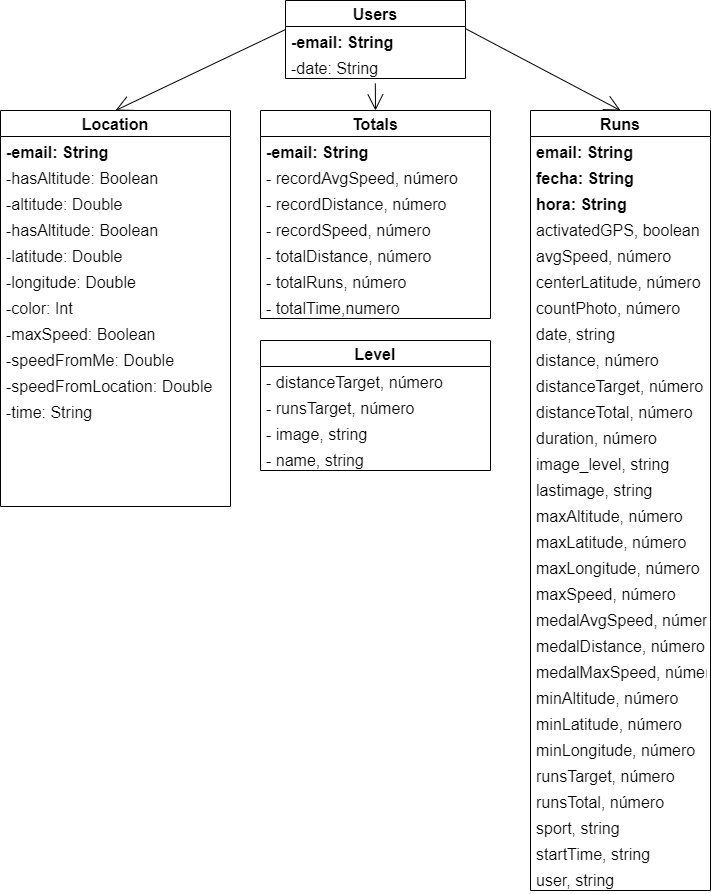

The diagram above was exported from draw.io. Its source (the exported page's mxGraphModel, read from the mxfile embedded in the PNG):
<mxGraphModel dx="1802" dy="709" grid="1" gridSize="10" guides="1" tooltips="1" connect="1" arrows="1" fold="1" page="1" pageScale="1" pageWidth="827" pageHeight="1169" math="0" shadow="0">
  <root>
    <mxCell id="0" />
    <mxCell id="1" parent="0" />
    <mxCell id="5DInG_C7aPqTVyGzK8pV-1" value="Location" style="swimlane;fontStyle=1;childLayout=stackLayout;horizontal=1;startSize=26;horizontalStack=0;resizeParent=1;resizeParentMax=0;resizeLast=0;collapsible=1;marginBottom=0;fontSize=16;" parent="1" vertex="1">
      <mxGeometry x="20" y="120" width="230" height="396" as="geometry" />
    </mxCell>
    <mxCell id="5DInG_C7aPqTVyGzK8pV-54" value="-email: String" style="text;strokeColor=none;fillColor=none;align=left;verticalAlign=top;spacingLeft=4;spacingRight=4;overflow=hidden;rotatable=0;points=[[0,0.5],[1,0.5]];portConstraint=eastwest;fontSize=16;fontStyle=1" parent="5DInG_C7aPqTVyGzK8pV-1" vertex="1">
      <mxGeometry y="26" width="230" height="26" as="geometry" />
    </mxCell>
    <mxCell id="5DInG_C7aPqTVyGzK8pV-2" value="-hasAltitude: Boolean" style="text;strokeColor=none;fillColor=none;align=left;verticalAlign=top;spacingLeft=4;spacingRight=4;overflow=hidden;rotatable=0;points=[[0,0.5],[1,0.5]];portConstraint=eastwest;fontSize=16;" parent="5DInG_C7aPqTVyGzK8pV-1" vertex="1">
      <mxGeometry y="52" width="230" height="26" as="geometry" />
    </mxCell>
    <mxCell id="5DInG_C7aPqTVyGzK8pV-3" value="-altitude: Double" style="text;strokeColor=none;fillColor=none;align=left;verticalAlign=top;spacingLeft=4;spacingRight=4;overflow=hidden;rotatable=0;points=[[0,0.5],[1,0.5]];portConstraint=eastwest;fontSize=16;" parent="5DInG_C7aPqTVyGzK8pV-1" vertex="1">
      <mxGeometry y="78" width="230" height="26" as="geometry" />
    </mxCell>
    <mxCell id="5DInG_C7aPqTVyGzK8pV-53" value="-hasAltitude: Boolean" style="text;strokeColor=none;fillColor=none;align=left;verticalAlign=top;spacingLeft=4;spacingRight=4;overflow=hidden;rotatable=0;points=[[0,0.5],[1,0.5]];portConstraint=eastwest;fontSize=16;" parent="5DInG_C7aPqTVyGzK8pV-1" vertex="1">
      <mxGeometry y="104" width="230" height="26" as="geometry" />
    </mxCell>
    <mxCell id="5DInG_C7aPqTVyGzK8pV-4" value="-latitude: Double" style="text;strokeColor=none;fillColor=none;align=left;verticalAlign=top;spacingLeft=4;spacingRight=4;overflow=hidden;rotatable=0;points=[[0,0.5],[1,0.5]];portConstraint=eastwest;fontSize=16;" parent="5DInG_C7aPqTVyGzK8pV-1" vertex="1">
      <mxGeometry y="130" width="230" height="26" as="geometry" />
    </mxCell>
    <mxCell id="5DInG_C7aPqTVyGzK8pV-5" value="-longitude: Double" style="text;strokeColor=none;fillColor=none;align=left;verticalAlign=top;spacingLeft=4;spacingRight=4;overflow=hidden;rotatable=0;points=[[0,0.5],[1,0.5]];portConstraint=eastwest;fontSize=16;" parent="5DInG_C7aPqTVyGzK8pV-1" vertex="1">
      <mxGeometry y="156" width="230" height="26" as="geometry" />
    </mxCell>
    <mxCell id="5DInG_C7aPqTVyGzK8pV-6" value="-color: Int" style="text;strokeColor=none;fillColor=none;align=left;verticalAlign=top;spacingLeft=4;spacingRight=4;overflow=hidden;rotatable=0;points=[[0,0.5],[1,0.5]];portConstraint=eastwest;fontSize=16;" parent="5DInG_C7aPqTVyGzK8pV-1" vertex="1">
      <mxGeometry y="182" width="230" height="26" as="geometry" />
    </mxCell>
    <mxCell id="5DInG_C7aPqTVyGzK8pV-7" value="-maxSpeed: Boolean" style="text;strokeColor=none;fillColor=none;align=left;verticalAlign=top;spacingLeft=4;spacingRight=4;overflow=hidden;rotatable=0;points=[[0,0.5],[1,0.5]];portConstraint=eastwest;fontSize=16;" parent="5DInG_C7aPqTVyGzK8pV-1" vertex="1">
      <mxGeometry y="208" width="230" height="26" as="geometry" />
    </mxCell>
    <mxCell id="5DInG_C7aPqTVyGzK8pV-8" value="-speedFromMe: Double" style="text;strokeColor=none;fillColor=none;align=left;verticalAlign=top;spacingLeft=4;spacingRight=4;overflow=hidden;rotatable=0;points=[[0,0.5],[1,0.5]];portConstraint=eastwest;fontSize=16;" parent="5DInG_C7aPqTVyGzK8pV-1" vertex="1">
      <mxGeometry y="234" width="230" height="26" as="geometry" />
    </mxCell>
    <mxCell id="5DInG_C7aPqTVyGzK8pV-9" value="-speedFromLocation: Double" style="text;strokeColor=none;fillColor=none;align=left;verticalAlign=top;spacingLeft=4;spacingRight=4;overflow=hidden;rotatable=0;points=[[0,0.5],[1,0.5]];portConstraint=eastwest;fontSize=16;" parent="5DInG_C7aPqTVyGzK8pV-1" vertex="1">
      <mxGeometry y="260" width="230" height="26" as="geometry" />
    </mxCell>
    <mxCell id="5DInG_C7aPqTVyGzK8pV-10" value="-time: String" style="text;strokeColor=none;fillColor=none;align=left;verticalAlign=top;spacingLeft=4;spacingRight=4;overflow=hidden;rotatable=0;points=[[0,0.5],[1,0.5]];portConstraint=eastwest;fontSize=16;" parent="5DInG_C7aPqTVyGzK8pV-1" vertex="1">
      <mxGeometry y="286" width="230" height="110" as="geometry" />
    </mxCell>
    <mxCell id="5DInG_C7aPqTVyGzK8pV-11" value="Runs" style="swimlane;fontStyle=1;childLayout=stackLayout;horizontal=1;startSize=26;horizontalStack=0;resizeParent=1;resizeParentMax=0;resizeLast=0;collapsible=1;marginBottom=0;fontSize=16;" parent="1" vertex="1">
      <mxGeometry x="550" y="120" width="180" height="780" as="geometry" />
    </mxCell>
    <mxCell id="5DInG_C7aPqTVyGzK8pV-12" value="email: String&#10;" style="text;strokeColor=none;fillColor=none;align=left;verticalAlign=top;spacingLeft=4;spacingRight=4;overflow=hidden;rotatable=0;points=[[0,0.5],[1,0.5]];portConstraint=eastwest;fontSize=16;fontStyle=1" parent="5DInG_C7aPqTVyGzK8pV-11" vertex="1">
      <mxGeometry y="26" width="180" height="26" as="geometry" />
    </mxCell>
    <mxCell id="5DInG_C7aPqTVyGzK8pV-58" value="fecha: String&#10;" style="text;strokeColor=none;fillColor=none;align=left;verticalAlign=top;spacingLeft=4;spacingRight=4;overflow=hidden;rotatable=0;points=[[0,0.5],[1,0.5]];portConstraint=eastwest;fontSize=16;fontStyle=1" parent="5DInG_C7aPqTVyGzK8pV-11" vertex="1">
      <mxGeometry y="52" width="180" height="26" as="geometry" />
    </mxCell>
    <mxCell id="5DInG_C7aPqTVyGzK8pV-60" value="hora: String" style="text;strokeColor=none;fillColor=none;align=left;verticalAlign=top;spacingLeft=4;spacingRight=4;overflow=hidden;rotatable=0;points=[[0,0.5],[1,0.5]];portConstraint=eastwest;fontSize=16;fontStyle=1" parent="5DInG_C7aPqTVyGzK8pV-11" vertex="1">
      <mxGeometry y="78" width="180" height="26" as="geometry" />
    </mxCell>
    <mxCell id="5DInG_C7aPqTVyGzK8pV-59" value="activatedGPS, boolean" style="text;strokeColor=none;fillColor=none;align=left;verticalAlign=top;spacingLeft=4;spacingRight=4;overflow=hidden;rotatable=0;points=[[0,0.5],[1,0.5]];portConstraint=eastwest;fontSize=16;" parent="5DInG_C7aPqTVyGzK8pV-11" vertex="1">
      <mxGeometry y="104" width="180" height="26" as="geometry" />
    </mxCell>
    <mxCell id="5DInG_C7aPqTVyGzK8pV-13" value="avgSpeed, número" style="text;strokeColor=none;fillColor=none;align=left;verticalAlign=top;spacingLeft=4;spacingRight=4;overflow=hidden;rotatable=0;points=[[0,0.5],[1,0.5]];portConstraint=eastwest;fontSize=16;" parent="5DInG_C7aPqTVyGzK8pV-11" vertex="1">
      <mxGeometry y="130" width="180" height="26" as="geometry" />
    </mxCell>
    <mxCell id="5DInG_C7aPqTVyGzK8pV-14" value="centerLatitude, número" style="text;strokeColor=none;fillColor=none;align=left;verticalAlign=top;spacingLeft=4;spacingRight=4;overflow=hidden;rotatable=0;points=[[0,0.5],[1,0.5]];portConstraint=eastwest;fontSize=16;" parent="5DInG_C7aPqTVyGzK8pV-11" vertex="1">
      <mxGeometry y="156" width="180" height="26" as="geometry" />
    </mxCell>
    <mxCell id="5DInG_C7aPqTVyGzK8pV-15" value="countPhoto, número" style="text;strokeColor=none;fillColor=none;align=left;verticalAlign=top;spacingLeft=4;spacingRight=4;overflow=hidden;rotatable=0;points=[[0,0.5],[1,0.5]];portConstraint=eastwest;fontSize=16;" parent="5DInG_C7aPqTVyGzK8pV-11" vertex="1">
      <mxGeometry y="182" width="180" height="26" as="geometry" />
    </mxCell>
    <mxCell id="5DInG_C7aPqTVyGzK8pV-16" value="date, string" style="text;strokeColor=none;fillColor=none;align=left;verticalAlign=top;spacingLeft=4;spacingRight=4;overflow=hidden;rotatable=0;points=[[0,0.5],[1,0.5]];portConstraint=eastwest;fontSize=16;" parent="5DInG_C7aPqTVyGzK8pV-11" vertex="1">
      <mxGeometry y="208" width="180" height="26" as="geometry" />
    </mxCell>
    <mxCell id="5DInG_C7aPqTVyGzK8pV-17" value="distance, número" style="text;strokeColor=none;fillColor=none;align=left;verticalAlign=top;spacingLeft=4;spacingRight=4;overflow=hidden;rotatable=0;points=[[0,0.5],[1,0.5]];portConstraint=eastwest;fontSize=16;" parent="5DInG_C7aPqTVyGzK8pV-11" vertex="1">
      <mxGeometry y="234" width="180" height="26" as="geometry" />
    </mxCell>
    <mxCell id="5DInG_C7aPqTVyGzK8pV-18" value="distanceTarget, número" style="text;strokeColor=none;fillColor=none;align=left;verticalAlign=top;spacingLeft=4;spacingRight=4;overflow=hidden;rotatable=0;points=[[0,0.5],[1,0.5]];portConstraint=eastwest;fontSize=16;" parent="5DInG_C7aPqTVyGzK8pV-11" vertex="1">
      <mxGeometry y="260" width="180" height="26" as="geometry" />
    </mxCell>
    <mxCell id="5DInG_C7aPqTVyGzK8pV-19" value="distanceTotal, número" style="text;strokeColor=none;fillColor=none;align=left;verticalAlign=top;spacingLeft=4;spacingRight=4;overflow=hidden;rotatable=0;points=[[0,0.5],[1,0.5]];portConstraint=eastwest;fontSize=16;" parent="5DInG_C7aPqTVyGzK8pV-11" vertex="1">
      <mxGeometry y="286" width="180" height="26" as="geometry" />
    </mxCell>
    <mxCell id="5DInG_C7aPqTVyGzK8pV-20" value="duration, número" style="text;strokeColor=none;fillColor=none;align=left;verticalAlign=top;spacingLeft=4;spacingRight=4;overflow=hidden;rotatable=0;points=[[0,0.5],[1,0.5]];portConstraint=eastwest;fontSize=16;" parent="5DInG_C7aPqTVyGzK8pV-11" vertex="1">
      <mxGeometry y="312" width="180" height="26" as="geometry" />
    </mxCell>
    <mxCell id="5DInG_C7aPqTVyGzK8pV-21" value="image_level, string" style="text;strokeColor=none;fillColor=none;align=left;verticalAlign=top;spacingLeft=4;spacingRight=4;overflow=hidden;rotatable=0;points=[[0,0.5],[1,0.5]];portConstraint=eastwest;fontSize=16;" parent="5DInG_C7aPqTVyGzK8pV-11" vertex="1">
      <mxGeometry y="338" width="180" height="26" as="geometry" />
    </mxCell>
    <mxCell id="5DInG_C7aPqTVyGzK8pV-22" value="lastimage, string" style="text;strokeColor=none;fillColor=none;align=left;verticalAlign=top;spacingLeft=4;spacingRight=4;overflow=hidden;rotatable=0;points=[[0,0.5],[1,0.5]];portConstraint=eastwest;fontSize=16;" parent="5DInG_C7aPqTVyGzK8pV-11" vertex="1">
      <mxGeometry y="364" width="180" height="26" as="geometry" />
    </mxCell>
    <mxCell id="5DInG_C7aPqTVyGzK8pV-23" value="maxAltitude, número" style="text;strokeColor=none;fillColor=none;align=left;verticalAlign=top;spacingLeft=4;spacingRight=4;overflow=hidden;rotatable=0;points=[[0,0.5],[1,0.5]];portConstraint=eastwest;fontSize=16;" parent="5DInG_C7aPqTVyGzK8pV-11" vertex="1">
      <mxGeometry y="390" width="180" height="26" as="geometry" />
    </mxCell>
    <mxCell id="5DInG_C7aPqTVyGzK8pV-24" value="maxLatitude, número" style="text;strokeColor=none;fillColor=none;align=left;verticalAlign=top;spacingLeft=4;spacingRight=4;overflow=hidden;rotatable=0;points=[[0,0.5],[1,0.5]];portConstraint=eastwest;fontSize=16;" parent="5DInG_C7aPqTVyGzK8pV-11" vertex="1">
      <mxGeometry y="416" width="180" height="26" as="geometry" />
    </mxCell>
    <mxCell id="5DInG_C7aPqTVyGzK8pV-25" value="maxLongitude, número" style="text;strokeColor=none;fillColor=none;align=left;verticalAlign=top;spacingLeft=4;spacingRight=4;overflow=hidden;rotatable=0;points=[[0,0.5],[1,0.5]];portConstraint=eastwest;fontSize=16;" parent="5DInG_C7aPqTVyGzK8pV-11" vertex="1">
      <mxGeometry y="442" width="180" height="26" as="geometry" />
    </mxCell>
    <mxCell id="5DInG_C7aPqTVyGzK8pV-26" value="maxSpeed, número" style="text;strokeColor=none;fillColor=none;align=left;verticalAlign=top;spacingLeft=4;spacingRight=4;overflow=hidden;rotatable=0;points=[[0,0.5],[1,0.5]];portConstraint=eastwest;fontSize=16;" parent="5DInG_C7aPqTVyGzK8pV-11" vertex="1">
      <mxGeometry y="468" width="180" height="26" as="geometry" />
    </mxCell>
    <mxCell id="5DInG_C7aPqTVyGzK8pV-27" value="medalAvgSpeed, número" style="text;strokeColor=none;fillColor=none;align=left;verticalAlign=top;spacingLeft=4;spacingRight=4;overflow=hidden;rotatable=0;points=[[0,0.5],[1,0.5]];portConstraint=eastwest;fontSize=16;" parent="5DInG_C7aPqTVyGzK8pV-11" vertex="1">
      <mxGeometry y="494" width="180" height="26" as="geometry" />
    </mxCell>
    <mxCell id="5DInG_C7aPqTVyGzK8pV-28" value="medalDistance, número" style="text;strokeColor=none;fillColor=none;align=left;verticalAlign=top;spacingLeft=4;spacingRight=4;overflow=hidden;rotatable=0;points=[[0,0.5],[1,0.5]];portConstraint=eastwest;fontSize=16;" parent="5DInG_C7aPqTVyGzK8pV-11" vertex="1">
      <mxGeometry y="520" width="180" height="26" as="geometry" />
    </mxCell>
    <mxCell id="5DInG_C7aPqTVyGzK8pV-29" value="medalMaxSpeed, número" style="text;strokeColor=none;fillColor=none;align=left;verticalAlign=top;spacingLeft=4;spacingRight=4;overflow=hidden;rotatable=0;points=[[0,0.5],[1,0.5]];portConstraint=eastwest;fontSize=16;" parent="5DInG_C7aPqTVyGzK8pV-11" vertex="1">
      <mxGeometry y="546" width="180" height="26" as="geometry" />
    </mxCell>
    <mxCell id="5DInG_C7aPqTVyGzK8pV-30" value="minAltitude, número" style="text;strokeColor=none;fillColor=none;align=left;verticalAlign=top;spacingLeft=4;spacingRight=4;overflow=hidden;rotatable=0;points=[[0,0.5],[1,0.5]];portConstraint=eastwest;fontSize=16;" parent="5DInG_C7aPqTVyGzK8pV-11" vertex="1">
      <mxGeometry y="572" width="180" height="26" as="geometry" />
    </mxCell>
    <mxCell id="5DInG_C7aPqTVyGzK8pV-31" value="minLatitude, número" style="text;strokeColor=none;fillColor=none;align=left;verticalAlign=top;spacingLeft=4;spacingRight=4;overflow=hidden;rotatable=0;points=[[0,0.5],[1,0.5]];portConstraint=eastwest;fontSize=16;" parent="5DInG_C7aPqTVyGzK8pV-11" vertex="1">
      <mxGeometry y="598" width="180" height="26" as="geometry" />
    </mxCell>
    <mxCell id="5DInG_C7aPqTVyGzK8pV-32" value="minLongitude, número" style="text;strokeColor=none;fillColor=none;align=left;verticalAlign=top;spacingLeft=4;spacingRight=4;overflow=hidden;rotatable=0;points=[[0,0.5],[1,0.5]];portConstraint=eastwest;fontSize=16;" parent="5DInG_C7aPqTVyGzK8pV-11" vertex="1">
      <mxGeometry y="624" width="180" height="26" as="geometry" />
    </mxCell>
    <mxCell id="5DInG_C7aPqTVyGzK8pV-33" value="runsTarget, número" style="text;strokeColor=none;fillColor=none;align=left;verticalAlign=top;spacingLeft=4;spacingRight=4;overflow=hidden;rotatable=0;points=[[0,0.5],[1,0.5]];portConstraint=eastwest;fontSize=16;" parent="5DInG_C7aPqTVyGzK8pV-11" vertex="1">
      <mxGeometry y="650" width="180" height="26" as="geometry" />
    </mxCell>
    <mxCell id="5DInG_C7aPqTVyGzK8pV-34" value="runsTotal, número" style="text;strokeColor=none;fillColor=none;align=left;verticalAlign=top;spacingLeft=4;spacingRight=4;overflow=hidden;rotatable=0;points=[[0,0.5],[1,0.5]];portConstraint=eastwest;fontSize=16;" parent="5DInG_C7aPqTVyGzK8pV-11" vertex="1">
      <mxGeometry y="676" width="180" height="26" as="geometry" />
    </mxCell>
    <mxCell id="5DInG_C7aPqTVyGzK8pV-35" value="sport, string" style="text;strokeColor=none;fillColor=none;align=left;verticalAlign=top;spacingLeft=4;spacingRight=4;overflow=hidden;rotatable=0;points=[[0,0.5],[1,0.5]];portConstraint=eastwest;fontSize=16;" parent="5DInG_C7aPqTVyGzK8pV-11" vertex="1">
      <mxGeometry y="702" width="180" height="26" as="geometry" />
    </mxCell>
    <mxCell id="5DInG_C7aPqTVyGzK8pV-36" value="startTime, string" style="text;strokeColor=none;fillColor=none;align=left;verticalAlign=top;spacingLeft=4;spacingRight=4;overflow=hidden;rotatable=0;points=[[0,0.5],[1,0.5]];portConstraint=eastwest;fontSize=16;" parent="5DInG_C7aPqTVyGzK8pV-11" vertex="1">
      <mxGeometry y="728" width="180" height="26" as="geometry" />
    </mxCell>
    <mxCell id="5DInG_C7aPqTVyGzK8pV-37" value="user, string" style="text;strokeColor=none;fillColor=none;align=left;verticalAlign=top;spacingLeft=4;spacingRight=4;overflow=hidden;rotatable=0;points=[[0,0.5],[1,0.5]];portConstraint=eastwest;fontSize=16;" parent="5DInG_C7aPqTVyGzK8pV-11" vertex="1">
      <mxGeometry y="754" width="180" height="26" as="geometry" />
    </mxCell>
    <mxCell id="5DInG_C7aPqTVyGzK8pV-38" value="Level" style="swimlane;fontStyle=1;childLayout=stackLayout;horizontal=1;startSize=26;horizontalStack=0;resizeParent=1;resizeParentMax=0;resizeLast=0;collapsible=1;marginBottom=0;fontSize=16;" parent="1" vertex="1">
      <mxGeometry x="280" y="350" width="230" height="130" as="geometry" />
    </mxCell>
    <mxCell id="5DInG_C7aPqTVyGzK8pV-39" value="- distanceTarget, número " style="text;strokeColor=none;fillColor=none;align=left;verticalAlign=top;spacingLeft=4;spacingRight=4;overflow=hidden;rotatable=0;points=[[0,0.5],[1,0.5]];portConstraint=eastwest;fontSize=16;" parent="5DInG_C7aPqTVyGzK8pV-38" vertex="1">
      <mxGeometry y="26" width="230" height="26" as="geometry" />
    </mxCell>
    <mxCell id="5DInG_C7aPqTVyGzK8pV-40" value="- runsTarget, número" style="text;strokeColor=none;fillColor=none;align=left;verticalAlign=top;spacingLeft=4;spacingRight=4;overflow=hidden;rotatable=0;points=[[0,0.5],[1,0.5]];portConstraint=eastwest;fontSize=16;" parent="5DInG_C7aPqTVyGzK8pV-38" vertex="1">
      <mxGeometry y="52" width="230" height="26" as="geometry" />
    </mxCell>
    <mxCell id="5DInG_C7aPqTVyGzK8pV-41" value="- image, string" style="text;strokeColor=none;fillColor=none;align=left;verticalAlign=top;spacingLeft=4;spacingRight=4;overflow=hidden;rotatable=0;points=[[0,0.5],[1,0.5]];portConstraint=eastwest;fontSize=16;" parent="5DInG_C7aPqTVyGzK8pV-38" vertex="1">
      <mxGeometry y="78" width="230" height="26" as="geometry" />
    </mxCell>
    <mxCell id="5DInG_C7aPqTVyGzK8pV-42" value="- name, string" style="text;strokeColor=none;fillColor=none;align=left;verticalAlign=top;spacingLeft=4;spacingRight=4;overflow=hidden;rotatable=0;points=[[0,0.5],[1,0.5]];portConstraint=eastwest;fontSize=16;" parent="5DInG_C7aPqTVyGzK8pV-38" vertex="1">
      <mxGeometry y="104" width="230" height="26" as="geometry" />
    </mxCell>
    <mxCell id="5DInG_C7aPqTVyGzK8pV-43" value="Totals" style="swimlane;fontStyle=1;childLayout=stackLayout;horizontal=1;startSize=26;horizontalStack=0;resizeParent=1;resizeParentMax=0;resizeLast=0;collapsible=1;marginBottom=0;fontSize=16;" parent="1" vertex="1">
      <mxGeometry x="280" y="120" width="230" height="208" as="geometry">
        <mxRectangle x="260" y="40" width="90" height="30" as="alternateBounds" />
      </mxGeometry>
    </mxCell>
    <mxCell id="5DInG_C7aPqTVyGzK8pV-57" value="-email: String" style="text;strokeColor=none;fillColor=none;align=left;verticalAlign=top;spacingLeft=4;spacingRight=4;overflow=hidden;rotatable=0;points=[[0,0.5],[1,0.5]];portConstraint=eastwest;fontSize=16;fontStyle=1" parent="5DInG_C7aPqTVyGzK8pV-43" vertex="1">
      <mxGeometry y="26" width="230" height="26" as="geometry" />
    </mxCell>
    <mxCell id="5DInG_C7aPqTVyGzK8pV-44" value="- recordAvgSpeed, número" style="text;strokeColor=none;fillColor=none;align=left;verticalAlign=top;spacingLeft=4;spacingRight=4;overflow=hidden;rotatable=0;points=[[0,0.5],[1,0.5]];portConstraint=eastwest;fontSize=16;" parent="5DInG_C7aPqTVyGzK8pV-43" vertex="1">
      <mxGeometry y="52" width="230" height="26" as="geometry" />
    </mxCell>
    <mxCell id="5DInG_C7aPqTVyGzK8pV-45" value="- recordDistance, número" style="text;strokeColor=none;fillColor=none;align=left;verticalAlign=top;spacingLeft=4;spacingRight=4;overflow=hidden;rotatable=0;points=[[0,0.5],[1,0.5]];portConstraint=eastwest;fontSize=16;" parent="5DInG_C7aPqTVyGzK8pV-43" vertex="1">
      <mxGeometry y="78" width="230" height="26" as="geometry" />
    </mxCell>
    <mxCell id="5DInG_C7aPqTVyGzK8pV-46" value="- recordSpeed, número" style="text;strokeColor=none;fillColor=none;align=left;verticalAlign=top;spacingLeft=4;spacingRight=4;overflow=hidden;rotatable=0;points=[[0,0.5],[1,0.5]];portConstraint=eastwest;fontSize=16;" parent="5DInG_C7aPqTVyGzK8pV-43" vertex="1">
      <mxGeometry y="104" width="230" height="26" as="geometry" />
    </mxCell>
    <mxCell id="5DInG_C7aPqTVyGzK8pV-47" value="- totalDistance, número" style="text;strokeColor=none;fillColor=none;align=left;verticalAlign=top;spacingLeft=4;spacingRight=4;overflow=hidden;rotatable=0;points=[[0,0.5],[1,0.5]];portConstraint=eastwest;fontSize=16;" parent="5DInG_C7aPqTVyGzK8pV-43" vertex="1">
      <mxGeometry y="130" width="230" height="26" as="geometry" />
    </mxCell>
    <mxCell id="5DInG_C7aPqTVyGzK8pV-48" value="- totalRuns, número" style="text;strokeColor=none;fillColor=none;align=left;verticalAlign=top;spacingLeft=4;spacingRight=4;overflow=hidden;rotatable=0;points=[[0,0.5],[1,0.5]];portConstraint=eastwest;fontSize=16;" parent="5DInG_C7aPqTVyGzK8pV-43" vertex="1">
      <mxGeometry y="156" width="230" height="26" as="geometry" />
    </mxCell>
    <mxCell id="5DInG_C7aPqTVyGzK8pV-49" value="- totalTime,numero" style="text;strokeColor=none;fillColor=none;align=left;verticalAlign=top;spacingLeft=4;spacingRight=4;overflow=hidden;rotatable=0;points=[[0,0.5],[1,0.5]];portConstraint=eastwest;fontSize=16;" parent="5DInG_C7aPqTVyGzK8pV-43" vertex="1">
      <mxGeometry y="182" width="230" height="26" as="geometry" />
    </mxCell>
    <mxCell id="Z9IiGOhGeSQVvGTYRK8Z-9" style="edgeStyle=none;curved=1;rounded=0;orthogonalLoop=1;jettySize=auto;html=1;entryX=0.5;entryY=0;entryDx=0;entryDy=0;fontSize=12;endArrow=open;startSize=14;endSize=14;sourcePerimeterSpacing=8;targetPerimeterSpacing=8;exitX=1.002;exitY=0.09;exitDx=0;exitDy=0;exitPerimeter=0;" parent="1" source="5DInG_C7aPqTVyGzK8pV-51" target="5DInG_C7aPqTVyGzK8pV-11" edge="1">
      <mxGeometry relative="1" as="geometry" />
    </mxCell>
    <mxCell id="5DInG_C7aPqTVyGzK8pV-50" value="Users" style="swimlane;fontStyle=1;childLayout=stackLayout;horizontal=1;startSize=26;horizontalStack=0;resizeParent=1;resizeParentMax=0;resizeLast=0;collapsible=1;marginBottom=0;fontSize=16;" parent="1" vertex="1">
      <mxGeometry x="305" y="10" width="180" height="78" as="geometry" />
    </mxCell>
    <mxCell id="5DInG_C7aPqTVyGzK8pV-51" value="-email: String" style="text;strokeColor=none;fillColor=none;align=left;verticalAlign=top;spacingLeft=4;spacingRight=4;overflow=hidden;rotatable=0;points=[[0,0.5],[1,0.5]];portConstraint=eastwest;fontSize=16;fontStyle=1" parent="5DInG_C7aPqTVyGzK8pV-50" vertex="1">
      <mxGeometry y="26" width="180" height="26" as="geometry" />
    </mxCell>
    <mxCell id="5DInG_C7aPqTVyGzK8pV-52" value="-date: String" style="text;strokeColor=none;fillColor=none;align=left;verticalAlign=top;spacingLeft=4;spacingRight=4;overflow=hidden;rotatable=0;points=[[0,0.5],[1,0.5]];portConstraint=eastwest;fontSize=16;" parent="5DInG_C7aPqTVyGzK8pV-50" vertex="1">
      <mxGeometry y="52" width="180" height="26" as="geometry" />
    </mxCell>
    <mxCell id="Z9IiGOhGeSQVvGTYRK8Z-8" style="edgeStyle=none;curved=1;rounded=0;orthogonalLoop=1;jettySize=auto;html=1;entryX=0.5;entryY=0;entryDx=0;entryDy=0;fontSize=12;endArrow=open;startSize=14;endSize=14;sourcePerimeterSpacing=8;targetPerimeterSpacing=8;exitX=-0.003;exitY=0.127;exitDx=0;exitDy=0;exitPerimeter=0;" parent="1" source="5DInG_C7aPqTVyGzK8pV-51" target="5DInG_C7aPqTVyGzK8pV-1" edge="1">
      <mxGeometry relative="1" as="geometry">
        <mxPoint x="320" y="40" as="sourcePoint" />
      </mxGeometry>
    </mxCell>
    <mxCell id="Z9IiGOhGeSQVvGTYRK8Z-11" style="edgeStyle=none;curved=1;rounded=0;orthogonalLoop=1;jettySize=auto;html=1;entryX=0.5;entryY=0;entryDx=0;entryDy=0;fontSize=12;endArrow=open;startSize=14;endSize=14;sourcePerimeterSpacing=8;targetPerimeterSpacing=8;exitX=0.499;exitY=1.19;exitDx=0;exitDy=0;exitPerimeter=0;" parent="1" source="5DInG_C7aPqTVyGzK8pV-52" target="5DInG_C7aPqTVyGzK8pV-43" edge="1">
      <mxGeometry relative="1" as="geometry">
        <mxPoint x="400" y="90" as="sourcePoint" />
      </mxGeometry>
    </mxCell>
  </root>
</mxGraphModel>